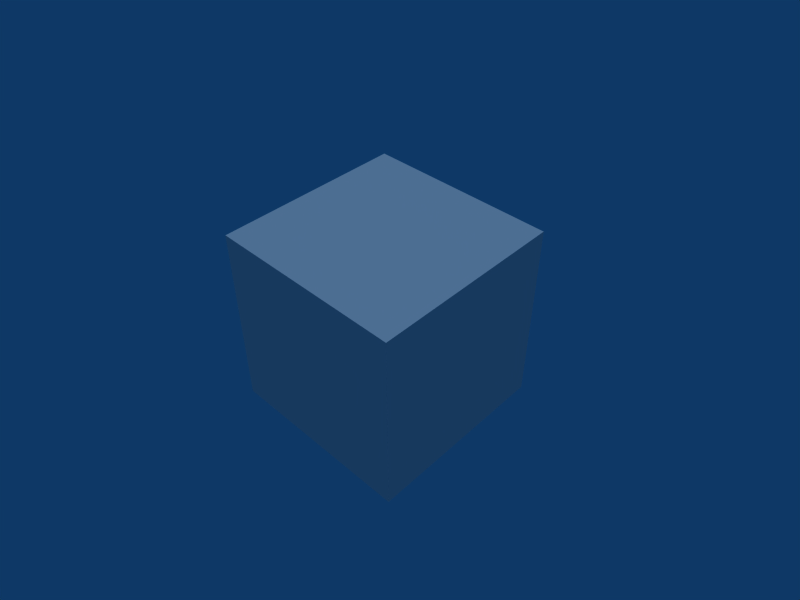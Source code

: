 # Source: Barkbox.blend  (saved by Blender 2.49.2; exported with 4.5.12 LTS)
import bpy
from mathutils import Matrix  # noqa: F401  (used for matrix-valued properties, if any)

bpy.ops.wm.read_factory_settings(use_empty=True)
scene = bpy.context.scene
scene.name = 'Sparrow'

# ---- collections
col_collection_1 = bpy.data.collections.new('Collection 1'); scene.collection.children.link(col_collection_1)
col_collection_5 = bpy.data.collections.new('Collection 5'); scene.collection.children.link(col_collection_5)

# ---- materials (node trees are filled in below, after node groups)
mat_material = bpy.data.materials.new('Material')
mat_material.alpha_threshold = 0.0
mat_material.roughness = 0.5
mat_material.line_color = (0.0, 0.0, 0.0, 1.0)

# ---- material node trees

# ---- world
world_world = bpy.data.worlds.new('World'); scene.world = world_world
world_world.color = (0.05656, 0.2208, 0.4)
world_world.use_sun_shadow = False
world_world.sun_shadow_jitter_overblur = 0.0
world_world.cycles.sampling_method = 'MANUAL'
world_world.cycles.sample_map_resolution = 256

# ---- cameras
cam_camera = bpy.data.cameras.new('Camera')
cam_camera.passepartout_alpha = 0.2
cam_camera.clip_end = 100.0
cam_camera.lens = 35.0
cam_camera.show_passepartout = False
cam_camera.show_safe_areas = True
cam_camera.dof.focus_distance = 0.0
cam_camera.dof.aperture_fstop = 128.0

# ---- lights
light_lamp = bpy.data.lights.new('Lamp', 'SUN')
light_lamp.transmission_factor = 0.0
light_lamp.angle = 1.571
light_lamp.energy = 1.0
light_lamp.shadow_buffer_clip_start = 0.5
light_lamp.shadow_soft_size = 1.0
light_lamp.shadow_cascade_max_distance = 1000.0
light_lamp.cycles.use_multiple_importance_sampling = False

# ---- meshes
me_cube = bpy.data.meshes.new('Cube')
me_cube.from_pydata([(1.0, 1.0, -1.0), (1.0, -1.0, -1.0), (-1.0, -1.0, -1.0), (-1.0, 1.0, -1.0), (1.0, 1.0, 1.0), (1.0, -1.0, 1.0), (-1.0, -1.0, 1.0), (-1.0, 1.0, 1.0)], [], [(0, 1, 2, 3), (4, 7, 6, 5), (0, 4, 5, 1), (1, 5, 6, 2), (2, 6, 7, 3), (4, 0, 3, 7)])
_uv = me_cube.uv_layers.new(name='UVTex')
_uv.uv.foreach_set('vector', [0.0, 0.0, 1.0, 0.0, 1.0, 1.0, 0.0, 1.0, 0.0, 0.0, 1.0, 0.0, 1.0, 1.0, 0.0, 1.0, 0.0, 0.0, 1.0, 0.0, 1.0, 1.0, 0.0, 1.0, 0.0, 0.0, 1.0, 0.0, 1.0, 1.0, 0.0, 1.0, 0.0, 0.0, 1.0, 0.0, 1.0, 1.0, 0.0, 1.0, 0.0, 0.0, 1.0, 0.0, 1.0, 1.0, 0.0, 1.0])
me_cube.materials.append(mat_material)
me_cube.use_remesh_preserve_volume = False
me_cube.use_remesh_preserve_attributes = False
me_cube.use_mirror_vertex_groups = False
me_cube.update()

# ---- objects
ob_cube = bpy.data.objects.new('Cube', me_cube)
ob_lamp = bpy.data.objects.new('Lamp', light_lamp)
ob_camera = bpy.data.objects.new('Camera', cam_camera)

# ---- transforms, parenting, visibility, modifiers, constraints
ob_cube.location = (0.009378, 0.01078, 0.000931)
ob_cube.lock_rotations_4d = False
ob_cube.empty_display_type = 'ARROWS'
ob_cube.lineart.crease_threshold = 0.0
ob_lamp.location = (-6.276, -4.032, 4.877)
ob_lamp.lock_rotations_4d = False
ob_lamp.empty_display_type = 'ARROWS'
ob_lamp.lineart.crease_threshold = 0.0
ob_camera.location = (4.024, -3.976, 5.012)
ob_camera.rotation_euler = (0.8686, 2.243e-07, 0.7654)
ob_camera.lock_rotations_4d = False
ob_camera.empty_display_type = 'ARROWS'
ob_camera.lineart.crease_threshold = 0.0

# ---- collection membership
col_collection_1.objects.link(ob_cube)
col_collection_5.objects.link(ob_lamp)
col_collection_5.objects.link(ob_camera)

# ---- scene / render settings (as saved in the file)
scene.camera = ob_camera
scene.frame_start = 1; scene.frame_end = 30; scene.frame_set(1)
scene.render.engine = 'BLENDER_EEVEE_NEXT'
scene.render.image_settings.file_format = 'JPEG'
scene.render.image_settings.color_mode = 'RGB'
scene.render.image_settings.compression = 90
scene.render.resolution_x = 800
scene.render.resolution_y = 600
scene.render.pixel_aspect_x = 100.0
scene.render.pixel_aspect_y = 100.0
scene.render.fps = 25
scene.render.dither_intensity = 0.0
scene.render.use_compositing = False
scene.render.use_sequencer = False
scene.render.bake_margin = 2
scene.render.bake_bias = 0.0
scene.render.use_stamp_time = False
scene.render.use_stamp_date = False
scene.render.use_stamp_frame = False
scene.render.use_stamp_camera = False
scene.render.use_stamp_scene = False
scene.render.use_stamp_filename = False
scene.render.use_stamp_render_time = False
scene.render.stamp_font_size = 0
scene.cycles.use_denoising = False
scene.cycles.samples = 10
scene.cycles.sampling_pattern = 'TABULATED_SOBOL'
scene.cycles.light_sampling_threshold = 0.0
scene.cycles.use_adaptive_sampling = False
scene.cycles.use_light_tree = False
scene.cycles.blur_glossy = 0.0
scene.cycles.volume_bounces = 1
scene.cycles.pixel_filter_type = 'GAUSSIAN'
scene.cycles.sample_clamp_indirect = 0.0
scene.view_settings.view_transform = 'Raw'
bpy.context.view_layer.update()
